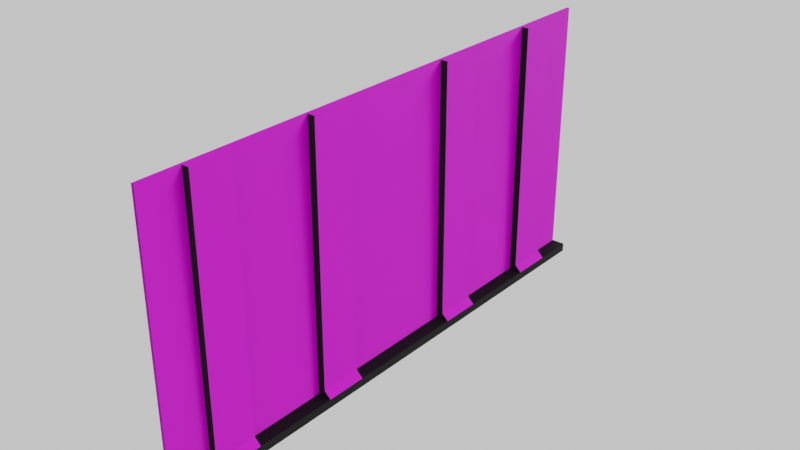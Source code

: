 # Source: Wall.blend  (saved by Blender 3.3.6; exported with 4.5.12 LTS)
import bpy
from mathutils import Matrix  # noqa: F401  (used for matrix-valued properties, if any)

bpy.ops.wm.read_factory_settings(use_empty=True)
scene = bpy.context.scene
scene.name = 'Scene'

# ---- collections
col_collection = bpy.data.collections.new('Collection'); scene.collection.children.link(col_collection)

# ---- images (referenced by path relative to the original .blend; pixels are not part of the script)
import os
ASSET_DIR = os.environ.get("B2B_ASSET_DIR", "")  # directory of the original .blend (textures are referenced by path, not embedded)
HERE = os.path.dirname(os.path.abspath(__file__))  # packed textures are extracted next to this script under _unpacked/

def load_image(name, relpath, width, height, colorspace="sRGB"):
    """Load a texture the original file referenced (path relative to the .blend, or extracted next to this script)."""
    p = next((c for c in (os.path.join(HERE, relpath), os.path.join(ASSET_DIR, relpath)) if relpath and os.path.exists(c)), "")
    if p:
        img = bpy.data.images.load(p, check_existing=True)
        img.name = name
    else:  # same state as the original file: an image datablock whose file is absent (Cycles renders it pink)
        img = bpy.data.images.new(name, width, height)
        img.source = "FILE"
        img.filepath = "//" + (relpath or name)
    img.colorspace_settings.name = colorspace
    return img
img_texturescom_fabric_silkmedieval2_1k_normal_tif = load_image('TexturesCom_Fabric_SilkMedieval2_1K_normal.tif', 'fbx dateien/textures/Wände/TexturesCom_Fabric_SilkMedieval2_1K_normal.tif', 1024, 1024, 'sRGB')
img_texturescom_fabric_silkmedieval2_1k_albedo_tif = load_image('TexturesCom_Fabric_SilkMedieval2_1K_albedo.tif', 'fbx dateien/textures/Wände/TexturesCom_Fabric_SilkMedieval2_1K_albedo.tif', 1024, 1024, 'sRGB')
img_texturescom_fabric_silkmedieval2_1k_roughness_tif = load_image('TexturesCom_Fabric_SilkMedieval2_1K_roughness.tif', 'fbx dateien/textures/Wände/TexturesCom_Fabric_SilkMedieval2_1K_roughness.tif', 1024, 1024, 'sRGB')
img_wall_color_baked = load_image('Wall Color Baked', 'fbx dateien/textures/Wände Baked/Wall Color Baked.png', 1024, 1024, 'sRGB')
img_wall_roughness_baked = load_image('Wall Roughness Baked', '', 1024, 1024, 'sRGB')
img_texturescom_fabric_silkmedieval2_1k_metallic_tif = load_image('TexturesCom_Fabric_SilkMedieval2_1K_metallic.tif', 'fbx dateien/textures/Wände Baked/TexturesCom_Fabric_SilkMedieval2_1K_metallic.tif', 1024, 1024, 'sRGB')
img_wall_normal_baked = load_image('Wall Normal Baked', 'fbx dateien/textures/Wände Baked/Wall Normal Baked.png', 1024, 1024, 'sRGB')
img_wall_black_baked = load_image('Wall Black Baked', 'fbx dateien/textures/Wände Baked/Wall Black Baked.png', 1024, 1024, 'sRGB')

# ---- materials (node trees are filled in below, after node groups)
mat_silk = bpy.data.materials.new('Silk')
mat_black = bpy.data.materials.new('Black')

# ---- material node trees
mat_silk.use_nodes = True; mat_silk.node_tree.nodes.clear()
_N = mat_silk.node_tree.nodes; _L = mat_silk.node_tree.links
n0 = _N.new('ShaderNodeOutputMaterial'); n0.name = 'Material Output'; n0.location = (1417, 302)
n1 = _N.new('ShaderNodeMapping'); n1.name = 'Mapping.001'; n1.location = (-129, 533)
n1.inputs[1].default_value = (-6.8, 0.0, 0.0)
n1.inputs[2].default_value = (0.0, 0.0, 1.571)
n1.inputs[3].default_value = (15.3, 7.4, 1.0)
n2 = _N.new('ShaderNodeNormalMap'); n2.name = 'Normal Map'; n2.location = (127, -228)
n2.inputs[0].default_value = 2.4
n3 = _N.new('ShaderNodeTexImage'); n3.name = 'Image Texture.002'; n3.location = (-294, -288)
n3.image = img_texturescom_fabric_silkmedieval2_1k_normal_tif
n4 = _N.new('ShaderNodeTexCoord'); n4.name = 'Texture Coordinate'; n4.location = (-637, 453)
n5 = _N.new('ShaderNodeTexImage'); n5.name = 'Image Texture'; n5.location = (109, 456)
n5.image = img_texturescom_fabric_silkmedieval2_1k_albedo_tif
n6 = _N.new('ShaderNodeTexImage'); n6.name = 'Image Texture.001'; n6.location = (197, 81)
n6.width = 301
n6.image = img_texturescom_fabric_silkmedieval2_1k_roughness_tif
n7 = _N.new('ShaderNodeTexImage'); n7.name = 'Image Texture.004'; n7.location = (298, 742)
n7.image = img_wall_color_baked
n8 = _N.new('ShaderNodeTexImage'); n8.name = 'Image Texture.005'; n8.location = (-904, -151)
n8.image = img_wall_roughness_baked
n9 = _N.new('ShaderNodeTexImage'); n9.name = 'Image Texture.003'; n9.location = (-350, 161)
n9.image = img_texturescom_fabric_silkmedieval2_1k_metallic_tif
n10 = _N.new('ShaderNodeBsdfPrincipled'); n10.name = 'Principled BSDF'; n10.location = (748, 391)
n10.distribution = 'GGX'
n10.subsurface_method = 'RANDOM_WALK_SKIN'
n10.inputs[3].default_value = 1.45
n10.inputs[27].default_value = (0.0, 0.0, 0.0, 1.0)
n10.inputs[28].default_value = 1.0
n11 = _N.new('ShaderNodeTexImage'); n11.name = 'Image Texture.006'; n11.location = (-909, 149)
n11.image = img_wall_normal_baked
_L.new(n10.outputs[0], n0.inputs[0])
_L.new(n1.outputs[0], n5.inputs[0])
_L.new(n3.outputs[0], n2.inputs[1])
_L.new(n4.outputs[2], n1.inputs[0])
_L.new(n9.outputs[0], n10.inputs[1])
_L.new(n7.outputs[0], n10.inputs[0])
_L.new(n8.outputs[0], n10.inputs[2])
_L.new(n11.outputs[0], n10.inputs[5])
n0.is_active_output = True
mat_black.use_nodes = True; mat_black.node_tree.nodes.clear()
_N = mat_black.node_tree.nodes; _L = mat_black.node_tree.links
n0 = _N.new('ShaderNodeBsdfPrincipled'); n0.name = 'Principled BSDF'; n0.location = (10, 300)
n0.distribution = 'GGX'
n0.subsurface_method = 'RANDOM_WALK_SKIN'
n0.inputs[0].default_value = (0.003769, 0.003769, 0.003769, 1.0)
n0.inputs[1].default_value = 0.3143
n0.inputs[2].default_value = 0.7971
n0.inputs[3].default_value = 1.45
n0.inputs[27].default_value = (0.0, 0.0, 0.0, 1.0)
n0.inputs[28].default_value = 1.0
n1 = _N.new('ShaderNodeOutputMaterial'); n1.name = 'Material Output'; n1.location = (300, 300)
n2 = _N.new('ShaderNodeTexImage'); n2.name = 'Image Texture'; n2.location = (-499, 183)
n2.image = img_wall_black_baked
_L.new(n0.outputs[0], n1.inputs[0])
n1.is_active_output = True

# ---- world
world_world = bpy.data.worlds.new('World'); scene.world = world_world
world_world.use_nodes = True; world_world.node_tree.nodes.clear()
_N = world_world.node_tree.nodes; _L = world_world.node_tree.links
n0 = _N.new('ShaderNodeOutputWorld'); n0.name = 'World Output'; n0.location = (300, 300)
n1 = _N.new('ShaderNodeBackground'); n1.name = 'Background'; n1.location = (10, 300)
n1.inputs[0].default_value = (0.05088, 0.05088, 0.05088, 1.0)
n1.inputs[1].default_value = 15.0
_L.new(n1.outputs[0], n0.inputs[0])
n0.is_active_output = True
world_world.color = (0.05088, 0.05088, 0.05088)
world_world.use_sun_shadow = False
world_world.sun_shadow_jitter_overblur = 0.0

# ---- meshes
me_cube_001 = bpy.data.meshes.new('Cube.001')
me_cube_001.from_pydata([(-1.0, -1.0, -1.0), (-1.0, -1.0, 1.0), (-1.0, 1.0, -1.0), (-1.0, 1.0, 1.0), (1.0, -1.0, -1.0), (1.0, -1.0, 1.0), (1.0, 1.0, -1.0), (1.0, 1.0, 1.0), (-1.0, -1.0, -0.9364), (-1.0, 1.0, -0.9364), (1.0, 1.0, -0.9364), (1.0, -1.0, -0.9364), (-1.0, 0.8462, -1.0), (-1.0, 0.6923, -1.0), (-1.0, 0.5385, -1.0), (-1.0, 0.3846, -1.0), (-1.0, 0.2308, -1.0), (-1.0, 0.07692, -1.0), (-1.0, -0.07692, -1.0), (-1.0, -0.2308, -1.0), (-1.0, -0.3846, -1.0), (-1.0, -0.5385, -1.0), (-1.0, -0.6923, -1.0), (-1.0, -0.8462, -1.0), (-1.0, -0.8462, 1.0), (-1.0, -0.6923, 1.0), (-1.0, -0.5385, 1.0), (-1.0, -0.3846, 1.0), (-1.0, -0.2308, 1.0), (-1.0, -0.07692, 1.0), (-1.0, 0.07692, 1.0), (-1.0, 0.2308, 1.0), (-1.0, 0.3846, 1.0), (-1.0, 0.5385, 1.0), (-1.0, 0.6923, 1.0), (-1.0, 0.8462, 1.0), (1.0, -0.8462, -1.0), (1.0, -0.6923, -1.0), (1.0, -0.5385, -1.0), (1.0, -0.3846, -1.0), (1.0, -0.2308, -1.0), (1.0, -0.07692, -1.0), (1.0, 0.07692, -1.0), (1.0, 0.2308, -1.0), (1.0, 0.3846, -1.0), (1.0, 0.5385, -1.0), (1.0, 0.6923, -1.0), (1.0, 0.8462, -1.0), (1.0, 0.8462, 1.0), (1.0, 0.6923, 1.0), (1.0, 0.5385, 1.0), (1.0, 0.3846, 1.0), (1.0, 0.2308, 1.0), (1.0, 0.07692, 1.0), (1.0, -0.07692, 1.0), (1.0, -0.2308, 1.0), (1.0, -0.3846, 1.0), (1.0, -0.5385, 1.0), (1.0, -0.6923, 1.0), (1.0, -0.8462, 1.0), (1.0, 0.8462, -0.9364), (1.0, 0.6923, -0.9364), (1.0, 0.5385, -0.9364), (1.0, 0.3846, -0.9364), (1.0, 0.2308, -0.9364), (1.0, 0.07692, -0.9364), (1.0, -0.07692, -0.9364), (1.0, -0.2308, -0.9364), (1.0, -0.3846, -0.9364), (1.0, -0.5385, -0.9364), (1.0, -0.6923, -0.9364), (1.0, -0.8462, -0.9364), (-1.0, -0.8462, -0.9364), (-1.0, -0.6923, -0.9364), (-1.0, -0.5385, -0.9364), (-1.0, -0.3846, -0.9364), (-1.0, -0.2308, -0.9364), (-1.0, -0.07692, -0.9364), (-1.0, 0.07692, -0.9364), (-1.0, 0.2308, -0.9364), (-1.0, 0.3846, -0.9364), (-1.0, 0.5385, -0.9364), (-1.0, 0.6923, -0.9364), (-1.0, 0.8462, -0.9364), (11.19, 1.0, -0.9364), (11.19, 1.0, -1.0), (11.19, 0.8462, -1.0), (11.19, -1.0, -0.9364), (11.19, -1.0, -1.0), (11.19, -0.8462, -0.9364), (11.19, -0.8462, -1.0), (11.19, -0.6923, -1.0), (11.19, -0.5385, -1.0), (11.19, -0.3846, -1.0), (11.19, -0.2308, -1.0), (11.19, -0.07692, -1.0), (11.19, 0.07692, -1.0), (11.19, 0.2308, -1.0), (11.19, 0.3846, -1.0), (11.19, 0.5385, -1.0), (11.19, 0.6923, -1.0), (6.338, 0.8462, 1.0), (6.338, 0.6923, 1.0), (6.338, 0.3846, 1.0), (6.338, 0.2308, 1.0), (6.338, -0.2308, 1.0), (6.338, -0.3846, 1.0), (6.338, -0.6923, 1.0), (6.338, -0.8462, 1.0), (11.19, 0.8462, -0.9364), (11.19, 0.6923, -0.9364), (11.19, 0.5385, -0.9364), (11.19, 0.3846, -0.9364), (11.19, 0.2308, -0.9364), (11.19, 0.07692, -0.9364), (11.19, -0.07692, -0.9364), (11.19, -0.2308, -0.9364), (11.19, -0.3846, -0.9364), (11.19, -0.5385, -0.9364), (11.19, -0.6923, -0.9364), (-1.0, -1.0, -0.8903), (-1.0, 1.0, -0.8903), (1.0, 1.0, -0.8903), (1.0, -1.0, -0.8903), (1.0, 0.8462, -0.8903), (1.0, 0.6923, -0.8903), (1.0, 0.5385, -0.8903), (1.0, 0.3846, -0.8903), (1.0, 0.2308, -0.8903), (1.0, 0.07692, -0.8903), (1.0, -0.07692, -0.8903), (1.0, -0.2308, -0.8903), (1.0, -0.3846, -0.8903), (1.0, -0.5385, -0.8903), (1.0, -0.6923, -0.8903), (1.0, -0.8462, -0.8903), (-1.0, -0.8462, -0.8903), (-1.0, -0.6923, -0.8903), (-1.0, -0.5385, -0.8903), (-1.0, -0.3846, -0.8903), (-1.0, -0.2308, -0.8903), (-1.0, -0.07692, -0.8903), (-1.0, 0.07692, -0.8903), (-1.0, 0.2308, -0.8903), (-1.0, 0.3846, -0.8903), (-1.0, 0.5385, -0.8903), (-1.0, 0.6923, -0.8903), (-1.0, 0.8462, -0.8903), (6.338, 0.8462, -0.8903), (6.338, 0.6923, -0.8903), (6.338, 0.3846, -0.8903), (6.338, 0.2308, -0.8903), (6.338, -0.2308, -0.8903), (6.338, -0.3846, -0.8903), (6.338, -0.6923, -0.8903), (6.338, -0.8462, -0.8903), (6.338, -0.8462, 1.0), (6.338, -0.8462, -0.8903), (-1.0, -0.3077, -1.0), (-1.0, -0.3077, 1.0), (1.0, -0.3077, -1.0), (1.0, -0.3077, 1.0), (-1.0, -0.3077, -0.9364), (11.19, -0.3077, -1.0), (6.338, -0.3077, 1.0), (11.19, -0.3077, -0.9364), (6.338, -0.3077, -0.8903), (-1.0, -0.3077, -0.8903), (-1.0, -0.7692, -1.0), (-1.0, -0.7692, 1.0), (1.0, -0.7692, -1.0), (1.0, -0.7692, 1.0), (-1.0, -0.7692, -0.9364), (11.19, -0.7692, -1.0), (6.338, -0.7692, 1.0), (11.19, -0.7692, -0.9364), (6.338, -0.7692, -0.8903), (-1.0, -0.7692, -0.8903), (-1.0, 0.3077, -1.0), (-1.0, 0.3077, 1.0), (1.0, 0.3077, -1.0), (1.0, 0.3077, 1.0), (-1.0, 0.3077, -0.9364), (11.19, 0.3077, -1.0), (6.338, 0.3077, 1.0), (11.19, 0.3077, -0.9364), (6.338, 0.3077, -0.8903), (-1.0, 0.3077, -0.8903), (-1.0, 0.7692, -1.0), (-1.0, 0.7692, 1.0), (1.0, 0.7692, -1.0), (1.0, 0.7692, 1.0), (-1.0, 0.7692, -0.9364), (11.19, 0.7692, -1.0), (6.338, 0.7692, 1.0), (11.19, 0.7692, -0.9364), (6.338, 0.7692, -0.8903), (-1.0, 0.7692, -0.8903), (6.338, 0.8462, 1.0), (6.338, 0.6923, 1.0), (6.338, 0.3846, 1.0), (6.338, 0.2308, 1.0), (6.338, -0.2308, 1.0), (6.338, -0.3846, 1.0), (6.338, -0.6923, 1.0), (6.338, -0.8462, 1.0), (6.338, 0.8462, -0.8903), (6.338, 0.6923, -0.8903), (6.338, 0.3846, -0.8903), (6.338, 0.2308, -0.8903), (6.338, -0.2308, -0.8903), (6.338, -0.3846, -0.8903), (6.338, -0.6923, -0.8903), (6.338, -0.8462, -0.8903)], [(156, 108), (155, 157)], [(147, 35, 3, 121), (121, 3, 7, 122), (135, 59, 5, 123), (123, 5, 1, 120), (23, 36, 4, 0), (59, 24, 1, 5), (4, 11, 8, 0), (47, 6, 85, 86), (2, 9, 10, 6), (12, 83, 9, 2), (0, 8, 72, 23), (168, 172, 73, 22), (22, 73, 74, 21), (21, 74, 75, 20), (158, 162, 76, 19), (19, 76, 77, 18), (18, 77, 78, 17), (17, 78, 79, 16), (178, 182, 80, 15), (15, 80, 81, 14), (14, 81, 82, 13), (188, 192, 83, 12), (65, 66, 115, 114), (125, 61, 110, 149), (38, 39, 93, 92), (181, 52, 104, 184), (64, 65, 114, 113), (6, 10, 84, 85), (124, 48, 101, 148), (37, 38, 92, 91), (170, 37, 91, 173), (62, 63, 112, 111), (4, 36, 90, 88), (71, 11, 87, 89), (7, 3, 35, 48), (191, 189, 34, 49), (49, 34, 33, 50), (50, 33, 32, 51), (181, 179, 31, 52), (52, 31, 30, 53), (53, 30, 29, 54), (54, 29, 28, 55), (161, 159, 27, 56), (56, 27, 26, 57), (57, 26, 25, 58), (171, 169, 24, 59), (2, 6, 47, 12), (188, 190, 46, 13), (13, 46, 45, 14), (14, 45, 44, 15), (178, 180, 43, 16), (16, 43, 42, 17), (17, 42, 41, 18), (18, 41, 40, 19), (158, 160, 39, 20), (20, 39, 38, 21), (21, 38, 37, 22), (168, 170, 36, 23), (122, 7, 48, 124), (135, 71, 89, 155), (125, 49, 50, 126), (126, 50, 51, 127), (191, 49, 102, 194), (128, 52, 53, 129), (129, 53, 54, 130), (130, 54, 55, 131), (61, 62, 111, 110), (132, 56, 57, 133), (133, 57, 58, 134), (134, 58, 107, 154), (120, 1, 24, 136), (177, 169, 25, 137), (137, 25, 26, 138), (138, 26, 27, 139), (167, 159, 28, 140), (140, 28, 29, 141), (141, 29, 30, 142), (142, 30, 31, 143), (187, 179, 32, 144), (144, 32, 33, 145), (145, 33, 34, 146), (197, 189, 35, 147), (90, 89, 87, 88), (85, 84, 109, 86), (193, 195, 110, 100), (100, 110, 111, 99), (99, 111, 112, 98), (183, 185, 113, 97), (97, 113, 114, 96), (96, 114, 115, 95), (95, 115, 116, 94), (163, 165, 117, 93), (93, 117, 118, 92), (92, 118, 119, 91), (173, 175, 89, 90), (196, 194, 102, 149), (186, 184, 104, 151), (166, 164, 106, 153), (176, 174, 108, 155), (160, 40, 94, 163), (66, 67, 116, 115), (40, 41, 95, 94), (127, 51, 103, 150), (11, 4, 88, 87), (41, 42, 96, 95), (128, 64, 113, 151), (68, 69, 118, 117), (161, 56, 106, 164), (42, 43, 97, 96), (69, 70, 119, 118), (180, 44, 98, 183), (44, 45, 99, 98), (131, 55, 105, 152), (171, 59, 108, 174), (45, 46, 100, 99), (132, 68, 117, 153), (10, 60, 109, 84), (190, 47, 86, 193), (56, 132, 153, 106), (67, 131, 152, 116), (52, 128, 151, 104), (63, 127, 150, 112), (175, 176, 155, 89), (165, 166, 153, 117), (185, 186, 151, 113), (195, 196, 149, 110), (192, 197, 147, 83), (81, 145, 146, 82), (80, 144, 145, 81), (182, 187, 144, 80), (78, 142, 143, 79), (77, 141, 142, 78), (76, 140, 141, 77), (162, 167, 140, 76), (74, 138, 139, 75), (73, 137, 138, 74), (172, 177, 137, 73), (8, 120, 136, 72), (70, 134, 154, 119), (69, 133, 134, 70), (68, 132, 133, 69), (66, 130, 131, 67), (65, 129, 130, 66), (64, 128, 129, 65), (62, 126, 127, 63), (61, 125, 126, 62), (59, 135, 155, 108), (10, 122, 124, 60), (60, 124, 148, 109), (49, 125, 149, 102), (11, 123, 120, 8), (71, 135, 123, 11), (9, 121, 122, 10), (83, 147, 121, 9), (75, 139, 167, 162), (116, 152, 166, 165), (55, 161, 164, 105), (39, 160, 163, 93), (152, 105, 164, 166), (94, 116, 165, 163), (139, 27, 159, 167), (19, 40, 160, 158), (55, 28, 159, 161), (20, 75, 162, 158), (72, 136, 177, 172), (119, 154, 176, 175), (58, 171, 174, 107), (154, 107, 174, 176), (91, 119, 175, 173), (136, 24, 169, 177), (22, 37, 170, 168), (58, 25, 169, 171), (36, 170, 173, 90), (23, 72, 172, 168), (79, 143, 187, 182), (112, 150, 186, 185), (43, 180, 183, 97), (150, 103, 184, 186), (98, 112, 185, 183), (143, 31, 179, 187), (15, 44, 180, 178), (51, 32, 179, 181), (51, 181, 184, 103), (16, 79, 182, 178), (82, 146, 197, 192), (109, 148, 196, 195), (46, 190, 193, 100), (148, 101, 194, 196), (86, 109, 195, 193), (146, 34, 189, 197), (48, 191, 194, 101), (12, 47, 190, 188), (48, 35, 189, 191), (13, 82, 192, 188), (105, 152, 210, 202), (103, 150, 208, 200), (101, 148, 206, 198), (108, 155, 213, 205), (106, 153, 211, 203), (104, 151, 209, 201), (102, 149, 207, 199), (107, 154, 212, 204)])
me_cube_001.polygons.foreach_set('material_index', [0, 0, 0, 0, 0, 0, 0, 0, 0, 0, 0, 0, 0, 0, 0, 0, 0, 0, 0, 0, 0, 0, 1, 1, 0, 0, 1, 1, 1, 0, 0, 1, 0, 1, 0, 0, 0, 0, 0, 0, 0, 0, 0, 0, 0, 0, 0, 0, 0, 0, 0, 0, 0, 0, 0, 0, 0, 0, 0, 1, 0, 0, 0, 0, 0, 0, 1, 0, 0, 1, 0, 0, 0, 0, 0, 0, 0, 0, 0, 0, 0, 0, 1, 1, 1, 1, 1, 1, 1, 1, 1, 1, 1, 1, 1, 0, 0, 0, 0, 0, 1, 0, 1, 1, 0, 1, 1, 0, 0, 1, 0, 0, 1, 0, 0, 1, 1, 0, 1, 1, 1, 1, 0, 0, 0, 0, 0, 0, 0, 0, 0, 0, 0, 0, 0, 0, 0, 0, 1, 0, 0, 0, 0, 0, 0, 0, 1, 0, 1, 1, 0, 0, 0, 0, 0, 0, 0, 0, 0, 1, 0, 0, 0, 0, 0, 0, 0, 0, 1, 0, 0, 0, 0, 0, 0, 0, 0, 0, 1, 0, 0, 0, 0, 0, 0, 0, 0, 0, 1, 0, 0, 0, 0, 0, 0, 0, 0, 0, 0, 0, 0, 0])
_uv = me_cube_001.uv_layers.new(name='UVMap')
_uv.uv.foreach_set('vector', [0.6923, 0.01829, 0.6923, 0.3333, 0.6667, 0.3333, 0.6667, 0.01829, 0.3333, 0.01829, 0.3333, 0.3333, 0.0, 0.3333, 0.0, 0.01829, 0.02564, 0.3516, 0.02564, 0.6667, 0.0, 0.6667, 0.0, 0.3516, 0.6667, 0.01829, 0.6667, 0.3333, 0.3333, 0.3333, 0.3333, 0.01829, 0.3333, 0.641, 0.6667, 0.641, 0.6667, 0.6667, 0.3333, 0.6667, 0.0, 0.9744, 0.3333, 0.9744, 0.3333, 1.0, 0.0, 1.0, 0.6667, 0.0, 0.6667, 0.01061, 0.3333, 0.01061, 0.3333, 0.0, 0.6667, 0.359, 0.6667, 0.3333, 0.6667, 0.3333, 0.6667, 0.359, 0.3333, 0.0, 0.3333, 0.01061, 0.0, 0.01061, 0.0, 0.0, 0.6923, 0.0, 0.6923, 0.01061, 0.6667, 0.01061, 0.6667, 0.0, 1.0, 0.0, 1.0, 0.01061, 0.9744, 0.01061, 0.9744, 0.0, 0.9615, 0.0, 0.9615, 0.01061, 0.9487, 0.01061, 0.9487, 0.0, 0.9487, 0.0, 0.9487, 0.01061, 0.9231, 0.01061, 0.9231, 0.0, 0.9231, 0.0, 0.9231, 0.01061, 0.8974, 0.01061, 0.8974, 0.0, 0.8846, 0.0, 0.8846, 0.01061, 0.8718, 0.01061, 0.8718, 0.0, 0.8718, 0.0, 0.8718, 0.01061, 0.8462, 0.01061, 0.8462, 0.0, 0.8462, 0.0, 0.8462, 0.01061, 0.8205, 0.01061, 0.8205, 0.0, 0.8205, 0.0, 0.8205, 0.01061, 0.7949, 0.01061, 0.7949, 0.0, 0.7821, 0.0, 0.7821, 0.01061, 0.7692, 0.01061, 0.7692, 0.0, 0.7692, 0.0, 0.7692, 0.01061, 0.7436, 0.01061, 0.7436, 0.0, 0.7436, 0.0, 0.7436, 0.01061, 0.7179, 0.01061, 0.7179, 0.0, 0.7051, 0.0, 0.7051, 0.01061, 0.6923, 0.01061, 0.6923, 0.0, 0.1795, 0.3439, 0.1538, 0.3439, 0.1538, 0.3439, 0.1795, 0.3439, 0.2821, 0.3516, 0.2821, 0.3439, 0.2821, 0.3439, 0.2821, 0.3516, 0.6667, 0.5897, 0.6667, 0.5641, 0.6667, 0.5641, 0.6667, 0.5897, 0.0, 0.7821, 0.0, 0.7949, 0.0, 0.7949, 0.0, 0.7821, 0.2051, 0.3439, 0.1795, 0.3439, 0.1795, 0.3439, 0.2051, 0.3439, 0.0, 0.0, 0.0, 0.01061, 0.0, 0.01061, 0.0, 0.0, 0.3077, 0.3516, 0.3077, 0.6667, 0.3077, 0.6667, 0.3077, 0.3516, 0.6667, 0.6154, 0.6667, 0.5897, 0.6667, 0.5897, 0.6667, 0.6154, 0.6667, 0.6282, 0.6667, 0.6154, 0.6667, 0.6154, 0.6667, 0.6282, 0.2564, 0.3439, 0.2308, 0.3439, 0.2308, 0.3439, 0.2564, 0.3439, 0.6667, 0.6667, 0.6667, 0.641, 0.6667, 0.641, 0.6667, 0.6667, 0.02564, 0.3439, 0.0, 0.3439, 0.0, 0.3439, 0.02564, 0.3439, 0.0, 0.6667, 0.3333, 0.6667, 0.3333, 0.6923, 0.0, 0.6923, 0.0, 0.7051, 0.3333, 0.7051, 0.3333, 0.7179, 0.0, 0.7179, 0.0, 0.7179, 0.3333, 0.7179, 0.3333, 0.7436, 0.0, 0.7436, 0.0, 0.7436, 0.3333, 0.7436, 0.3333, 0.7692, 0.0, 0.7692, 0.0, 0.7821, 0.3333, 0.7821, 0.3333, 0.7949, 0.0, 0.7949, 0.0, 0.7949, 0.3333, 0.7949, 0.3333, 0.8205, 0.0, 0.8205, 0.0, 0.8205, 0.3333, 0.8205, 0.3333, 0.8462, 0.0, 0.8462, 0.0, 0.8462, 0.3333, 0.8462, 0.3333, 0.8718, 0.0, 0.8718, 0.0, 0.8846, 0.3333, 0.8846, 0.3333, 0.8974, 0.0, 0.8974, 0.0, 0.8974, 0.3333, 0.8974, 0.3333, 0.9231, 0.0, 0.9231, 0.0, 0.9231, 0.3333, 0.9231, 0.3333, 0.9487, 0.0, 0.9487, 0.0, 0.9615, 0.3333, 0.9615, 0.3333, 0.9744, 0.0, 0.9744, 0.3333, 0.3333, 0.6667, 0.3333, 0.6667, 0.359, 0.3333, 0.359, 0.3333, 0.3718, 0.6667, 0.3718, 0.6667, 0.3846, 0.3333, 0.3846, 0.3333, 0.3846, 0.6667, 0.3846, 0.6667, 0.4103, 0.3333, 0.4103, 0.3333, 0.4103, 0.6667, 0.4103, 0.6667, 0.4359, 0.3333, 0.4359, 0.3333, 0.4487, 0.6667, 0.4487, 0.6667, 0.4615, 0.3333, 0.4615, 0.3333, 0.4615, 0.6667, 0.4615, 0.6667, 0.4872, 0.3333, 0.4872, 0.3333, 0.4872, 0.6667, 0.4872, 0.6667, 0.5128, 0.3333, 0.5128, 0.3333, 0.5128, 0.6667, 0.5128, 0.6667, 0.5385, 0.3333, 0.5385, 0.3333, 0.5513, 0.6667, 0.5513, 0.6667, 0.5641, 0.3333, 0.5641, 0.3333, 0.5641, 0.6667, 0.5641, 0.6667, 0.5897, 0.3333, 0.5897, 0.3333, 0.5897, 0.6667, 0.5897, 0.6667, 0.6154, 0.3333, 0.6154, 0.3333, 0.6282, 0.6667, 0.6282, 0.6667, 0.641, 0.3333, 0.641, 0.3333, 0.3516, 0.3333, 0.6667, 0.3077, 0.6667, 0.3077, 0.3516, 0.02564, 0.3516, 0.02564, 0.3439, 0.02564, 0.3439, 0.02564, 0.3516, 0.2821, 0.3516, 0.2821, 0.6667, 0.2564, 0.6667, 0.2564, 0.3516, 0.2564, 0.3516, 0.2564, 0.6667, 0.2308, 0.6667, 0.2308, 0.3516, 0.0, 0.7051, 0.0, 0.7179, 0.0, 0.7179, 0.0, 0.7051, 0.2051, 0.3516, 0.2051, 0.6667, 0.1795, 0.6667, 0.1795, 0.3516, 0.1795, 0.3516, 0.1795, 0.6667, 0.1538, 0.6667, 0.1538, 0.3516, 0.1538, 0.3516, 0.1538, 0.6667, 0.1282, 0.6667, 0.1282, 0.3516, 0.2821, 0.3439, 0.2564, 0.3439, 0.2564, 0.3439, 0.2821, 0.3439, 0.1026, 0.3516, 0.1026, 0.6667, 0.07692, 0.6667, 0.07692, 0.3516, 0.07692, 0.3516, 0.07692, 0.6667, 0.05128, 0.6667, 0.05128, 0.3516, 0.05128, 0.3516, 0.05128, 0.6667, 0.05128, 0.6667, 0.05128, 0.3516, 1.0, 0.01829, 1.0, 0.3333, 0.9744, 0.3333, 0.9744, 0.01829, 0.9615, 0.01829, 0.9615, 0.3333, 0.9487, 0.3333, 0.9487, 0.01829, 0.9487, 0.01829, 0.9487, 0.3333, 0.9231, 0.3333, 0.9231, 0.01829, 0.9231, 0.01829, 0.9231, 0.3333, 0.8974, 0.3333, 0.8974, 0.01829, 0.8846, 0.01829, 0.8846, 0.3333, 0.8718, 0.3333, 0.8718, 0.01829, 0.8718, 0.01829, 0.8718, 0.3333, 0.8462, 0.3333, 0.8462, 0.01829, 0.8462, 0.01829, 0.8462, 0.3333, 0.8205, 0.3333, 0.8205, 0.01829, 0.8205, 0.01829, 0.8205, 0.3333, 0.7949, 0.3333, 0.7949, 0.01829, 0.7821, 0.01829, 0.7821, 0.3333, 0.7692, 0.3333, 0.7692, 0.01829, 0.7692, 0.01829, 0.7692, 0.3333, 0.7436, 0.3333, 0.7436, 0.01829, 0.7436, 0.01829, 0.7436, 0.3333, 0.7179, 0.3333, 0.7179, 0.01829, 0.7051, 0.01829, 0.7051, 0.3333, 0.6923, 0.3333, 0.6923, 0.01829, 0.02564, 0.3333, 0.02564, 0.3439, 0.0, 0.3439, 0.0, 0.3333, 0.3333, 0.3333, 0.3333, 0.3439, 0.3077, 0.3439, 0.3077, 0.3333, 0.2949, 0.3333, 0.2949, 0.3439, 0.2821, 0.3439, 0.2821, 0.3333, 0.2821, 0.3333, 0.2821, 0.3439, 0.2564, 0.3439, 0.2564, 0.3333, 0.2564, 0.3333, 0.2564, 0.3439, 0.2308, 0.3439, 0.2308, 0.3333, 0.2179, 0.3333, 0.2179, 0.3439, 0.2051, 0.3439, 0.2051, 0.3333, 0.2051, 0.3333, 0.2051, 0.3439, 0.1795, 0.3439, 0.1795, 0.3333, 0.1795, 0.3333, 0.1795, 0.3439, 0.1538, 0.3439, 0.1538, 0.3333, 0.1538, 0.3333, 0.1538, 0.3439, 0.1282, 0.3439, 0.1282, 0.3333, 0.1154, 0.3333, 0.1154, 0.3439, 0.1026, 0.3439, 0.1026, 0.3333, 0.1026, 0.3333, 0.1026, 0.3439, 0.07692, 0.3439, 0.07692, 0.3333, 0.07692, 0.3333, 0.07692, 0.3439, 0.05128, 0.3439, 0.05128, 0.3333, 0.03846, 0.3333, 0.03846, 0.3439, 0.02564, 0.3439, 0.02564, 0.3333, 0.2949, 0.3516, 0.2949, 0.6667, 0.2821, 0.6667, 0.2821, 0.3516, 0.2179, 0.3516, 0.2179, 0.6667, 0.2051, 0.6667, 0.2051, 0.3516, 0.1154, 0.3516, 0.1154, 0.6667, 0.1026, 0.6667, 0.1026, 0.3516, 0.03846, 0.3516, 0.03846, 0.6667, 0.02564, 0.6667, 0.02564, 0.3516, 0.6667, 0.5513, 0.6667, 0.5385, 0.6667, 0.5385, 0.6667, 0.5513, 0.1538, 0.3439, 0.1282, 0.3439, 0.1282, 0.3439, 0.1538, 0.3439, 0.6667, 0.5385, 0.6667, 0.5128, 0.6667, 0.5128, 0.6667, 0.5385, 0.2308, 0.3516, 0.2308, 0.6667, 0.2308, 0.6667, 0.2308, 0.3516, 0.6667, 0.01061, 0.6667, 0.0, 0.6667, 0.0, 0.6667, 0.01061, 0.6667, 0.5128, 0.6667, 0.4872, 0.6667, 0.4872, 0.6667, 0.5128, 0.2051, 0.3516, 0.2051, 0.3439, 0.2051, 0.3439, 0.2051, 0.3516, 0.1026, 0.3439, 0.07692, 0.3439, 0.07692, 0.3439, 0.1026, 0.3439, 0.0, 0.8846, 0.0, 0.8974, 0.0, 0.8974, 0.0, 0.8846, 0.6667, 0.4872, 0.6667, 0.4615, 0.6667, 0.4615, 0.6667, 0.4872, 0.07692, 0.3439, 0.05128, 0.3439, 0.05128, 0.3439, 0.07692, 0.3439, 0.6667, 0.4487, 0.6667, 0.4359, 0.6667, 0.4359, 0.6667, 0.4487, 0.6667, 0.4359, 0.6667, 0.4103, 0.6667, 0.4103, 0.6667, 0.4359, 0.1282, 0.3516, 0.1282, 0.6667, 0.1282, 0.6667, 0.1282, 0.3516, 0.0, 0.9615, 0.0, 0.9744, 0.0, 0.9744, 0.0, 0.9615, 0.6667, 0.4103, 0.6667, 0.3846, 0.6667, 0.3846, 0.6667, 0.4103, 0.1026, 0.3516, 0.1026, 0.3439, 0.1026, 0.3439, 0.1026, 0.3516, 0.3333, 0.3439, 0.3077, 0.3439, 0.3077, 0.3439, 0.3333, 0.3439, 0.6667, 0.3718, 0.6667, 0.359, 0.6667, 0.359, 0.6667, 0.3718, 0.1026, 0.6667, 0.1026, 0.3516, 0.1026, 0.3516, 0.1026, 0.6667, 0.1282, 0.3439, 0.1282, 0.3516, 0.1282, 0.3516, 0.1282, 0.3439, 0.2051, 0.6667, 0.2051, 0.3516, 0.2051, 0.3516, 0.2051, 0.6667, 0.2308, 0.3439, 0.2308, 0.3516, 0.2308, 0.3516, 0.2308, 0.3439, 0.03846, 0.3439, 0.03846, 0.3516, 0.02564, 0.3516, 0.02564, 0.3439, 0.1154, 0.3439, 0.1154, 0.3516, 0.1026, 0.3516, 0.1026, 0.3439, 0.2179, 0.3439, 0.2179, 0.3516, 0.2051, 0.3516, 0.2051, 0.3439, 0.2949, 0.3439, 0.2949, 0.3516, 0.2821, 0.3516, 0.2821, 0.3439, 0.7051, 0.01061, 0.7051, 0.01829, 0.6923, 0.01829, 0.6923, 0.01061, 0.7436, 0.01061, 0.7436, 0.01829, 0.7179, 0.01829, 0.7179, 0.01061, 0.7692, 0.01061, 0.7692, 0.01829, 0.7436, 0.01829, 0.7436, 0.01061, 0.7821, 0.01061, 0.7821, 0.01829, 0.7692, 0.01829, 0.7692, 0.01061, 0.8205, 0.01061, 0.8205, 0.01829, 0.7949, 0.01829, 0.7949, 0.01061, 0.8462, 0.01061, 0.8462, 0.01829, 0.8205, 0.01829, 0.8205, 0.01061, 0.8718, 0.01061, 0.8718, 0.01829, 0.8462, 0.01829, 0.8462, 0.01061, 0.8846, 0.01061, 0.8846, 0.01829, 0.8718, 0.01829, 0.8718, 0.01061, 0.9231, 0.01061, 0.9231, 0.01829, 0.8974, 0.01829, 0.8974, 0.01061, 0.9487, 0.01061, 0.9487, 0.01829, 0.9231, 0.01829, 0.9231, 0.01061, 0.9615, 0.01061, 0.9615, 0.01829, 0.9487, 0.01829, 0.9487, 0.01061, 1.0, 0.01061, 1.0, 0.01829, 0.9744, 0.01829, 0.9744, 0.01061, 0.05128, 0.3439, 0.05128, 0.3516, 0.05128, 0.3516, 0.05128, 0.3439, 0.07692, 0.3439, 0.07692, 0.3516, 0.05128, 0.3516, 0.05128, 0.3439, 0.1026, 0.3439, 0.1026, 0.3516, 0.07692, 0.3516, 0.07692, 0.3439, 0.1538, 0.3439, 0.1538, 0.3516, 0.1282, 0.3516, 0.1282, 0.3439, 0.1795, 0.3439, 0.1795, 0.3516, 0.1538, 0.3516, 0.1538, 0.3439, 0.2051, 0.3439, 0.2051, 0.3516, 0.1795, 0.3516, 0.1795, 0.3439, 0.2564, 0.3439, 0.2564, 0.3516, 0.2308, 0.3516, 0.2308, 0.3439, 0.2821, 0.3439, 0.2821, 0.3516, 0.2564, 0.3516, 0.2564, 0.3439, 0.02564, 0.6667, 0.02564, 0.3516, 0.02564, 0.3516, 0.02564, 0.6667, 0.3333, 0.3439, 0.3333, 0.3516, 0.3077, 0.3516, 0.3077, 0.3439, 0.3077, 0.3439, 0.3077, 0.3516, 0.3077, 0.3516, 0.3077, 0.3439, 0.2821, 0.6667, 0.2821, 0.3516, 0.2821, 0.3516, 0.2821, 0.6667, 0.6667, 0.01061, 0.6667, 0.01829, 0.3333, 0.01829, 0.3333, 0.01061, 0.02564, 0.3439, 0.02564, 0.3516, 0.0, 0.3516, 0.0, 0.3439, 0.3333, 0.01061, 0.3333, 0.01829, 0.0, 0.01829, 0.0, 0.01061, 0.6923, 0.01061, 0.6923, 0.01829, 0.6667, 0.01829, 0.6667, 0.01061, 0.8974, 0.01061, 0.8974, 0.01829, 0.8846, 0.01829, 0.8846, 0.01061, 0.1282, 0.3439, 0.1282, 0.3516, 0.1154, 0.3516, 0.1154, 0.3439, 0.0, 0.8718, 0.0, 0.8846, 0.0, 0.8846, 0.0, 0.8718, 0.6667, 0.5641, 0.6667, 0.5513, 0.6667, 0.5513, 0.6667, 0.5641, 0.1282, 0.3516, 0.1282, 0.6667, 0.1154, 0.6667, 0.1154, 0.3516, 0.1282, 0.3333, 0.1282, 0.3439, 0.1154, 0.3439, 0.1154, 0.3333, 0.8974, 0.01829, 0.8974, 0.3333, 0.8846, 0.3333, 0.8846, 0.01829, 0.3333, 0.5385, 0.6667, 0.5385, 0.6667, 0.5513, 0.3333, 0.5513, 0.0, 0.8718, 0.3333, 0.8718, 0.3333, 0.8846, 0.0, 0.8846, 0.8974, 0.0, 0.8974, 0.01061, 0.8846, 0.01061, 0.8846, 0.0, 0.9744, 0.01061, 0.9744, 0.01829, 0.9615, 0.01829, 0.9615, 0.01061, 0.05128, 0.3439, 0.05128, 0.3516, 0.03846, 0.3516, 0.03846, 0.3439, 0.0, 0.9487, 0.0, 0.9615, 0.0, 0.9615, 0.0, 0.9487, 0.05128, 0.3516, 0.05128, 0.6667, 0.03846, 0.6667, 0.03846, 0.3516, 0.05128, 0.3333, 0.05128, 0.3439, 0.03846, 0.3439, 0.03846, 0.3333, 0.9744, 0.01829, 0.9744, 0.3333, 0.9615, 0.3333, 0.9615, 0.01829, 0.3333, 0.6154, 0.6667, 0.6154, 0.6667, 0.6282, 0.3333, 0.6282, 0.0, 0.9487, 0.3333, 0.9487, 0.3333, 0.9615, 0.0, 0.9615, 0.6667, 0.641, 0.6667, 0.6282, 0.6667, 0.6282, 0.6667, 0.641, 0.9744, 0.0, 0.9744, 0.01061, 0.9615, 0.01061, 0.9615, 0.0, 0.7949, 0.01061, 0.7949, 0.01829, 0.7821, 0.01829, 0.7821, 0.01061, 0.2308, 0.3439, 0.2308, 0.3516, 0.2179, 0.3516, 0.2179, 0.3439, 0.6667, 0.4615, 0.6667, 0.4487, 0.6667, 0.4487, 0.6667, 0.4615, 0.2308, 0.3516, 0.2308, 0.6667, 0.2179, 0.6667, 0.2179, 0.3516, 0.2308, 0.3333, 0.2308, 0.3439, 0.2179, 0.3439, 0.2179, 0.3333, 0.7949, 0.01829, 0.7949, 0.3333, 0.7821, 0.3333, 0.7821, 0.01829, 0.3333, 0.4359, 0.6667, 0.4359, 0.6667, 0.4487, 0.3333, 0.4487, 0.0, 0.7692, 0.3333, 0.7692, 0.3333, 0.7821, 0.0, 0.7821, 0.0, 0.7692, 0.0, 0.7821, 0.0, 0.7821, 0.0, 0.7692, 0.7949, 0.0, 0.7949, 0.01061, 0.7821, 0.01061, 0.7821, 0.0, 0.7179, 0.01061, 0.7179, 0.01829, 0.7051, 0.01829, 0.7051, 0.01061, 0.3077, 0.3439, 0.3077, 0.3516, 0.2949, 0.3516, 0.2949, 0.3439, 0.6667, 0.3846, 0.6667, 0.3718, 0.6667, 0.3718, 0.6667, 0.3846, 0.3077, 0.3516, 0.3077, 0.6667, 0.2949, 0.6667, 0.2949, 0.3516, 0.3077, 0.3333, 0.3077, 0.3439, 0.2949, 0.3439, 0.2949, 0.3333, 0.7179, 0.01829, 0.7179, 0.3333, 0.7051, 0.3333, 0.7051, 0.01829, 0.0, 0.6923, 0.0, 0.7051, 0.0, 0.7051, 0.0, 0.6923, 0.3333, 0.359, 0.6667, 0.359, 0.6667, 0.3718, 0.3333, 0.3718, 0.0, 0.6923, 0.3333, 0.6923, 0.3333, 0.7051, 0.0, 0.7051, 0.7179, 0.0, 0.7179, 0.01061, 0.7051, 0.01061, 0.7051, 0.0, 0.1282, 0.6667, 0.1282, 0.3516, 0.1282, 0.3516, 0.1282, 0.6667, 0.2308, 0.6667, 0.2308, 0.3516, 0.2308, 0.3516, 0.2308, 0.6667, 0.3077, 0.6667, 0.3077, 0.3516, 0.3077, 0.3516, 0.3077, 0.6667, 0.02564, 0.6667, 0.02564, 0.3516, 0.02564, 0.3516, 0.02564, 0.6667, 0.1026, 0.6667, 0.1026, 0.3516, 0.1026, 0.3516, 0.1026, 0.6667, 0.2051, 0.6667, 0.2051, 0.3516, 0.2051, 0.3516, 0.2051, 0.6667, 0.2821, 0.6667, 0.2821, 0.3516, 0.2821, 0.3516, 0.2821, 0.6667, 0.05128, 0.6667, 0.05128, 0.3516, 0.05128, 0.3516, 0.05128, 0.6667])
me_cube_001.materials.append(mat_silk)
me_cube_001.materials.append(mat_black)
me_cube_001.update()

# ---- objects
ob_cube = bpy.data.objects.new('Cube', me_cube_001)

# ---- transforms, parenting, visibility, modifiers, constraints
ob_cube.location = (0.0, 0.0, 5.0)
ob_cube.scale = (0.05, 10.0, 5.0)

# ---- collection membership
col_collection.objects.link(ob_cube)

# ---- scene / render settings (as saved in the file)
scene.frame_start = 1; scene.frame_end = 250; scene.frame_set(1)
scene.render.engine = 'CYCLES'
scene.cycles.sampling_pattern = 'TABULATED_SOBOL'
scene.cycles.use_light_tree = False
scene.cycles.bake_type = 'DIFFUSE'
scene.view_settings.view_transform = 'Filmic'
bpy.context.view_layer.update()

# ---- added for rendering (the .blend has no active camera): camera
cam_auto = bpy.data.cameras.new('AutoCamera')
cam_auto.lens = 50.0
cam_auto.sensor_width = 36.0
cam_auto.clip_end = 1000.0
ob_auto_camera = bpy.data.objects.new('AutoCamera', cam_auto)
scene.collection.objects.link(ob_auto_camera)
ob_auto_camera.location = (20.9512, -24.8356, 21.5571)
ob_auto_camera.rotation_euler = (1.09748, -7.21219e-08, 0.694738)
scene.camera = ob_auto_camera
bpy.context.view_layer.update()
